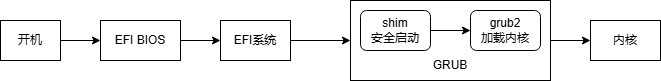

The diagram above was exported from draw.io. Its source (the exported page's mxGraphModel, read from the mxfile embedded in the PNG):
<mxGraphModel dx="1050" dy="581" grid="1" gridSize="10" guides="1" tooltips="1" connect="1" arrows="1" fold="1" page="1" pageScale="1" pageWidth="827" pageHeight="1169" math="0" shadow="0">
  <root>
    <mxCell id="0" />
    <mxCell id="1" parent="0" />
    <mxCell id="nC0_iF12lbs6UpQJVmN8-6" value="" style="rounded=0;whiteSpace=wrap;html=1;fillColor=default;" parent="1" vertex="1">
      <mxGeometry x="460" y="200" width="200" height="80" as="geometry" />
    </mxCell>
    <mxCell id="nC0_iF12lbs6UpQJVmN8-5" style="edgeStyle=orthogonalEdgeStyle;rounded=0;orthogonalLoop=1;jettySize=auto;html=1;exitX=1;exitY=0.5;exitDx=0;exitDy=0;entryX=0;entryY=0.5;entryDx=0;entryDy=0;" parent="1" source="nC0_iF12lbs6UpQJVmN8-1" target="nC0_iF12lbs6UpQJVmN8-2" edge="1">
      <mxGeometry relative="1" as="geometry" />
    </mxCell>
    <mxCell id="nC0_iF12lbs6UpQJVmN8-1" value="shim&lt;br&gt;安全启动" style="rounded=1;whiteSpace=wrap;html=1;" parent="1" vertex="1">
      <mxGeometry x="470" y="210" width="70" height="40" as="geometry" />
    </mxCell>
    <mxCell id="nC0_iF12lbs6UpQJVmN8-2" value="grub2&lt;div&gt;加载内核&lt;/div&gt;" style="rounded=1;whiteSpace=wrap;html=1;" parent="1" vertex="1">
      <mxGeometry x="580" y="210" width="70" height="40" as="geometry" />
    </mxCell>
    <mxCell id="nC0_iF12lbs6UpQJVmN8-15" value="" style="edgeStyle=orthogonalEdgeStyle;rounded=0;orthogonalLoop=1;jettySize=auto;html=1;" parent="1" source="nC0_iF12lbs6UpQJVmN8-6" target="nC0_iF12lbs6UpQJVmN8-14" edge="1">
      <mxGeometry relative="1" as="geometry" />
    </mxCell>
    <mxCell id="nC0_iF12lbs6UpQJVmN8-7" value="GRUB" style="text;html=1;align=center;verticalAlign=middle;whiteSpace=wrap;rounded=0;" parent="1" vertex="1">
      <mxGeometry x="530" y="250" width="60" height="30" as="geometry" />
    </mxCell>
    <mxCell id="nC0_iF12lbs6UpQJVmN8-9" style="edgeStyle=orthogonalEdgeStyle;rounded=0;orthogonalLoop=1;jettySize=auto;html=1;exitX=1;exitY=0.5;exitDx=0;exitDy=0;entryX=0;entryY=0.5;entryDx=0;entryDy=0;" parent="1" source="nC0_iF12lbs6UpQJVmN8-8" target="nC0_iF12lbs6UpQJVmN8-6" edge="1">
      <mxGeometry relative="1" as="geometry" />
    </mxCell>
    <mxCell id="nC0_iF12lbs6UpQJVmN8-8" value="EFI系统" style="rounded=0;whiteSpace=wrap;html=1;" parent="1" vertex="1">
      <mxGeometry x="330" y="220" width="70" height="40" as="geometry" />
    </mxCell>
    <mxCell id="nC0_iF12lbs6UpQJVmN8-11" style="edgeStyle=orthogonalEdgeStyle;rounded=0;orthogonalLoop=1;jettySize=auto;html=1;exitX=1;exitY=0.5;exitDx=0;exitDy=0;entryX=0;entryY=0.5;entryDx=0;entryDy=0;" parent="1" source="nC0_iF12lbs6UpQJVmN8-10" target="nC0_iF12lbs6UpQJVmN8-8" edge="1">
      <mxGeometry relative="1" as="geometry" />
    </mxCell>
    <mxCell id="nC0_iF12lbs6UpQJVmN8-10" value="EFI BIOS" style="rounded=0;whiteSpace=wrap;html=1;" parent="1" vertex="1">
      <mxGeometry x="210" y="220" width="80" height="40" as="geometry" />
    </mxCell>
    <mxCell id="nC0_iF12lbs6UpQJVmN8-13" value="" style="edgeStyle=orthogonalEdgeStyle;rounded=0;orthogonalLoop=1;jettySize=auto;html=1;" parent="1" source="nC0_iF12lbs6UpQJVmN8-12" target="nC0_iF12lbs6UpQJVmN8-10" edge="1">
      <mxGeometry relative="1" as="geometry" />
    </mxCell>
    <mxCell id="nC0_iF12lbs6UpQJVmN8-12" value="开机" style="rounded=0;whiteSpace=wrap;html=1;" parent="1" vertex="1">
      <mxGeometry x="110" y="220" width="60" height="40" as="geometry" />
    </mxCell>
    <mxCell id="nC0_iF12lbs6UpQJVmN8-14" value="内核" style="rounded=0;whiteSpace=wrap;html=1;" parent="1" vertex="1">
      <mxGeometry x="700" y="220" width="70" height="40" as="geometry" />
    </mxCell>
  </root>
</mxGraphModel>